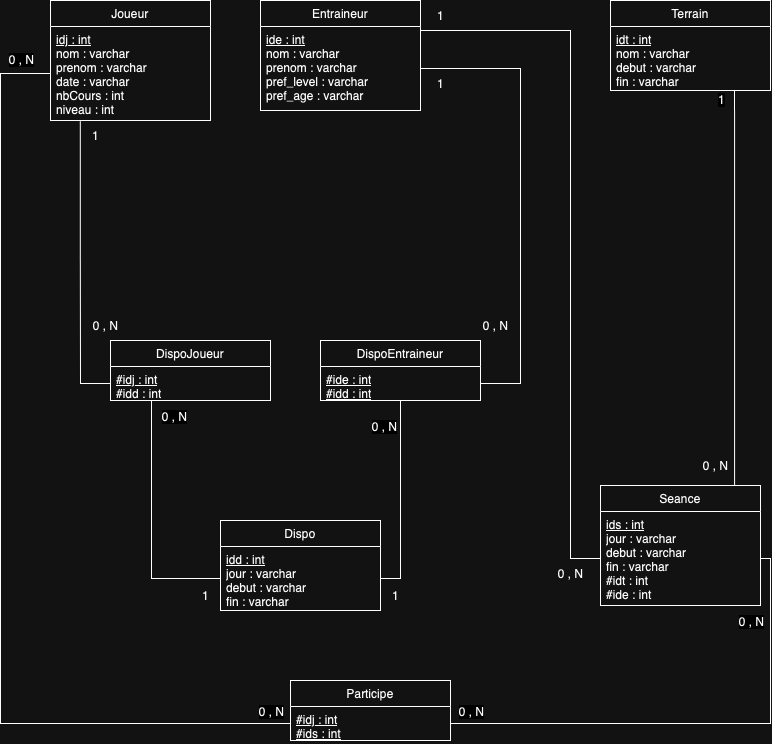

The diagram above was exported from draw.io. Its source (the exported page's mxGraphModel, read from the mxfile embedded in the PNG):
<mxGraphModel dx="954" dy="647" grid="1" gridSize="10" guides="1" tooltips="1" connect="1" arrows="1" fold="1" page="1" pageScale="1" pageWidth="827" pageHeight="1169" math="0" shadow="0">
  <root>
    <mxCell id="0" />
    <mxCell id="1" parent="0" />
    <mxCell id="_SrIFX00HWgyZuHOjmsw-1" value="Joueur" style="swimlane;fontStyle=0;childLayout=stackLayout;horizontal=1;startSize=26;fillColor=none;horizontalStack=0;resizeParent=1;resizeParentMax=0;resizeLast=0;collapsible=1;marginBottom=0;whiteSpace=wrap;html=1;" parent="1" vertex="1">
      <mxGeometry x="70" y="40" width="160" height="120" as="geometry" />
    </mxCell>
    <mxCell id="_SrIFX00HWgyZuHOjmsw-4" value="&lt;div&gt;&lt;u&gt;idj : int&lt;/u&gt;&lt;/div&gt;nom : varchar&lt;div&gt;prenom : varchar&lt;/div&gt;&lt;div&gt;date : varchar&lt;div&gt;nbCours : int&lt;/div&gt;&lt;/div&gt;&lt;div&gt;niveau : int&lt;/div&gt;" style="text;strokeColor=none;fillColor=none;align=left;verticalAlign=top;spacingLeft=4;spacingRight=4;overflow=hidden;rotatable=0;points=[[0,0.5],[1,0.5]];portConstraint=eastwest;whiteSpace=wrap;html=1;" parent="_SrIFX00HWgyZuHOjmsw-1" vertex="1">
      <mxGeometry y="26" width="160" height="94" as="geometry" />
    </mxCell>
    <mxCell id="_SrIFX00HWgyZuHOjmsw-6" value="Entraineur" style="swimlane;fontStyle=0;childLayout=stackLayout;horizontal=1;startSize=26;fillColor=none;horizontalStack=0;resizeParent=1;resizeParentMax=0;resizeLast=0;collapsible=1;marginBottom=0;whiteSpace=wrap;html=1;" parent="1" vertex="1">
      <mxGeometry x="280" y="40" width="160" height="110" as="geometry" />
    </mxCell>
    <mxCell id="_SrIFX00HWgyZuHOjmsw-7" value="&lt;div&gt;&lt;u&gt;ide : int&lt;/u&gt;&lt;/div&gt;nom : varchar&lt;div&gt;prenom : varchar&lt;/div&gt;&lt;div&gt;pref_level : varchar&lt;/div&gt;&lt;div&gt;pref_age : varchar&lt;/div&gt;" style="text;strokeColor=none;fillColor=none;align=left;verticalAlign=top;spacingLeft=4;spacingRight=4;overflow=hidden;rotatable=0;points=[[0,0.5],[1,0.5]];portConstraint=eastwest;whiteSpace=wrap;html=1;" parent="_SrIFX00HWgyZuHOjmsw-6" vertex="1">
      <mxGeometry y="26" width="160" height="84" as="geometry" />
    </mxCell>
    <mxCell id="_SrIFX00HWgyZuHOjmsw-8" value="Terrain" style="swimlane;fontStyle=0;childLayout=stackLayout;horizontal=1;startSize=26;fillColor=none;horizontalStack=0;resizeParent=1;resizeParentMax=0;resizeLast=0;collapsible=1;marginBottom=0;whiteSpace=wrap;html=1;" parent="1" vertex="1">
      <mxGeometry x="630" y="40" width="160" height="90" as="geometry" />
    </mxCell>
    <mxCell id="_SrIFX00HWgyZuHOjmsw-9" value="&lt;div&gt;&lt;u&gt;idt : int&lt;/u&gt;&lt;/div&gt;nom : varchar&lt;div&gt;debut : varchar&lt;/div&gt;&lt;div&gt;fin : varchar&lt;/div&gt;" style="text;strokeColor=none;fillColor=none;align=left;verticalAlign=top;spacingLeft=4;spacingRight=4;overflow=hidden;rotatable=0;points=[[0,0.5],[1,0.5]];portConstraint=eastwest;whiteSpace=wrap;html=1;" parent="_SrIFX00HWgyZuHOjmsw-8" vertex="1">
      <mxGeometry y="26" width="160" height="64" as="geometry" />
    </mxCell>
    <mxCell id="_SrIFX00HWgyZuHOjmsw-10" value="DispoJoueur" style="swimlane;fontStyle=0;childLayout=stackLayout;horizontal=1;startSize=26;fillColor=none;horizontalStack=0;resizeParent=1;resizeParentMax=0;resizeLast=0;collapsible=1;marginBottom=0;whiteSpace=wrap;html=1;" parent="1" vertex="1">
      <mxGeometry x="130" y="380" width="160" height="60" as="geometry" />
    </mxCell>
    <mxCell id="_SrIFX00HWgyZuHOjmsw-11" value="&lt;div&gt;&lt;u&gt;#idj : int&lt;/u&gt;&lt;/div&gt;#idd : int" style="text;strokeColor=none;fillColor=none;align=left;verticalAlign=top;spacingLeft=4;spacingRight=4;overflow=hidden;rotatable=0;points=[[0,0.5],[1,0.5]];portConstraint=eastwest;whiteSpace=wrap;html=1;" parent="_SrIFX00HWgyZuHOjmsw-10" vertex="1">
      <mxGeometry y="26" width="160" height="34" as="geometry" />
    </mxCell>
    <mxCell id="_SrIFX00HWgyZuHOjmsw-12" value="DispoEntraineur" style="swimlane;fontStyle=0;childLayout=stackLayout;horizontal=1;startSize=26;fillColor=none;horizontalStack=0;resizeParent=1;resizeParentMax=0;resizeLast=0;collapsible=1;marginBottom=0;whiteSpace=wrap;html=1;" parent="1" vertex="1">
      <mxGeometry x="340" y="380" width="160" height="60" as="geometry" />
    </mxCell>
    <mxCell id="_SrIFX00HWgyZuHOjmsw-13" value="&lt;div&gt;&lt;u&gt;#ide : int&lt;/u&gt;&lt;/div&gt;&lt;div&gt;&lt;u&gt;#idd : int&lt;/u&gt;&lt;/div&gt;" style="text;strokeColor=none;fillColor=none;align=left;verticalAlign=top;spacingLeft=4;spacingRight=4;overflow=hidden;rotatable=0;points=[[0,0.5],[1,0.5]];portConstraint=eastwest;whiteSpace=wrap;html=1;" parent="_SrIFX00HWgyZuHOjmsw-12" vertex="1">
      <mxGeometry y="26" width="160" height="34" as="geometry" />
    </mxCell>
    <mxCell id="_SrIFX00HWgyZuHOjmsw-14" value="Dispo" style="swimlane;fontStyle=0;childLayout=stackLayout;horizontal=1;startSize=26;fillColor=none;horizontalStack=0;resizeParent=1;resizeParentMax=0;resizeLast=0;collapsible=1;marginBottom=0;whiteSpace=wrap;html=1;" parent="1" vertex="1">
      <mxGeometry x="240" y="560" width="160" height="90" as="geometry" />
    </mxCell>
    <mxCell id="_SrIFX00HWgyZuHOjmsw-15" value="&lt;div&gt;&lt;u&gt;idd : int&lt;/u&gt;&lt;/div&gt;jour : varchar&lt;div&gt;debut : varchar&lt;/div&gt;&lt;div&gt;fin : varchar&lt;/div&gt;" style="text;strokeColor=none;fillColor=none;align=left;verticalAlign=top;spacingLeft=4;spacingRight=4;overflow=hidden;rotatable=0;points=[[0,0.5],[1,0.5]];portConstraint=eastwest;whiteSpace=wrap;html=1;" parent="_SrIFX00HWgyZuHOjmsw-14" vertex="1">
      <mxGeometry y="26" width="160" height="64" as="geometry" />
    </mxCell>
    <mxCell id="_SrIFX00HWgyZuHOjmsw-19" value="" style="endArrow=none;endFill=0;html=1;edgeStyle=orthogonalEdgeStyle;align=left;verticalAlign=top;rounded=0;exitX=0;exitY=0.5;exitDx=0;exitDy=0;entryX=0.256;entryY=1;entryDx=0;entryDy=0;entryPerimeter=0;" parent="1" source="_SrIFX00HWgyZuHOjmsw-15" target="_SrIFX00HWgyZuHOjmsw-11" edge="1">
      <mxGeometry x="-1" relative="1" as="geometry">
        <mxPoint x="110" y="520" as="sourcePoint" />
        <mxPoint x="270" y="520" as="targetPoint" />
        <mxPoint as="offset" />
      </mxGeometry>
    </mxCell>
    <mxCell id="_SrIFX00HWgyZuHOjmsw-21" value="" style="endArrow=none;endFill=0;html=1;edgeStyle=orthogonalEdgeStyle;align=left;verticalAlign=top;rounded=0;exitX=1;exitY=0.5;exitDx=0;exitDy=0;" parent="1" source="_SrIFX00HWgyZuHOjmsw-15" target="_SrIFX00HWgyZuHOjmsw-12" edge="1">
      <mxGeometry x="-1" relative="1" as="geometry">
        <mxPoint x="509" y="358" as="sourcePoint" />
        <mxPoint x="450" y="260" as="targetPoint" />
      </mxGeometry>
    </mxCell>
    <mxCell id="_SrIFX00HWgyZuHOjmsw-24" value="" style="endArrow=none;endFill=0;html=1;edgeStyle=orthogonalEdgeStyle;align=left;verticalAlign=top;rounded=0;entryX=0;entryY=0.5;entryDx=0;entryDy=0;exitX=0.186;exitY=1.007;exitDx=0;exitDy=0;exitPerimeter=0;" parent="1" source="_SrIFX00HWgyZuHOjmsw-4" target="_SrIFX00HWgyZuHOjmsw-11" edge="1">
      <mxGeometry x="-1" relative="1" as="geometry">
        <mxPoint x="70" y="190" as="sourcePoint" />
        <mxPoint x="50" y="240" as="targetPoint" />
        <mxPoint as="offset" />
        <Array as="points">
          <mxPoint x="100" y="300" />
          <mxPoint x="100" y="300" />
        </Array>
      </mxGeometry>
    </mxCell>
    <mxCell id="_SrIFX00HWgyZuHOjmsw-25" value="" style="endArrow=none;endFill=0;html=1;edgeStyle=orthogonalEdgeStyle;align=left;verticalAlign=top;rounded=0;exitX=1;exitY=0.5;exitDx=0;exitDy=0;entryX=1;entryY=0.5;entryDx=0;entryDy=0;" parent="1" source="_SrIFX00HWgyZuHOjmsw-7" target="_SrIFX00HWgyZuHOjmsw-13" edge="1">
      <mxGeometry x="-1" relative="1" as="geometry">
        <mxPoint x="530" y="190" as="sourcePoint" />
        <mxPoint x="610" y="320" as="targetPoint" />
        <mxPoint as="offset" />
        <Array as="points">
          <mxPoint x="540" y="108" />
          <mxPoint x="540" y="423" />
        </Array>
      </mxGeometry>
    </mxCell>
    <mxCell id="_SrIFX00HWgyZuHOjmsw-26" value="Seance" style="swimlane;fontStyle=0;childLayout=stackLayout;horizontal=1;startSize=26;fillColor=none;horizontalStack=0;resizeParent=1;resizeParentMax=0;resizeLast=0;collapsible=1;marginBottom=0;whiteSpace=wrap;html=1;" parent="1" vertex="1">
      <mxGeometry x="620" y="525" width="160" height="120" as="geometry" />
    </mxCell>
    <mxCell id="_SrIFX00HWgyZuHOjmsw-27" value="&lt;div&gt;&lt;u&gt;ids : int&lt;/u&gt;&lt;/div&gt;jour : varchar&lt;div&gt;debut : varchar&lt;/div&gt;&lt;div&gt;fin : varchar&lt;/div&gt;&lt;div&gt;#idt : int&lt;/div&gt;&lt;div&gt;#ide : int&lt;/div&gt;" style="text;strokeColor=none;fillColor=none;align=left;verticalAlign=top;spacingLeft=4;spacingRight=4;overflow=hidden;rotatable=0;points=[[0,0.5],[1,0.5]];portConstraint=eastwest;whiteSpace=wrap;html=1;" parent="_SrIFX00HWgyZuHOjmsw-26" vertex="1">
      <mxGeometry y="26" width="160" height="94" as="geometry" />
    </mxCell>
    <mxCell id="_SrIFX00HWgyZuHOjmsw-28" value="" style="endArrow=none;endFill=0;html=1;edgeStyle=orthogonalEdgeStyle;align=left;verticalAlign=top;rounded=0;exitX=1;exitY=0.5;exitDx=0;exitDy=0;entryX=0;entryY=0.5;entryDx=0;entryDy=0;" parent="1" source="_SrIFX00HWgyZuHOjmsw-7" target="_SrIFX00HWgyZuHOjmsw-27" edge="1">
      <mxGeometry x="-1" relative="1" as="geometry">
        <mxPoint x="520" y="190" as="sourcePoint" />
        <mxPoint x="560" y="325" as="targetPoint" />
        <mxPoint as="offset" />
        <Array as="points">
          <mxPoint x="440" y="70" />
          <mxPoint x="590" y="70" />
          <mxPoint x="590" y="598" />
        </Array>
      </mxGeometry>
    </mxCell>
    <mxCell id="_SrIFX00HWgyZuHOjmsw-29" value="" style="endArrow=none;endFill=0;html=1;edgeStyle=orthogonalEdgeStyle;align=left;verticalAlign=top;rounded=0;entryX=0.838;entryY=0.003;entryDx=0;entryDy=0;entryPerimeter=0;" parent="1" source="_SrIFX00HWgyZuHOjmsw-9" target="_SrIFX00HWgyZuHOjmsw-26" edge="1">
      <mxGeometry x="-1" relative="1" as="geometry">
        <mxPoint x="740" y="148.75" as="sourcePoint" />
        <mxPoint x="754" y="510" as="targetPoint" />
        <Array as="points">
          <mxPoint x="754" y="150" />
          <mxPoint x="754" y="150" />
        </Array>
      </mxGeometry>
    </mxCell>
    <mxCell id="vAYz3lgivuJEaJ8YEFzs-8" value="1" style="edgeLabel;html=1;align=center;verticalAlign=middle;resizable=0;points=[];fontSize=12;" parent="_SrIFX00HWgyZuHOjmsw-29" vertex="1" connectable="0">
      <mxGeometry x="-0.0718" y="-1" relative="1" as="geometry">
        <mxPoint x="-13" y="-175" as="offset" />
      </mxGeometry>
    </mxCell>
    <mxCell id="_SrIFX00HWgyZuHOjmsw-30" value="Participe" style="swimlane;fontStyle=0;childLayout=stackLayout;horizontal=1;startSize=26;fillColor=none;horizontalStack=0;resizeParent=1;resizeParentMax=0;resizeLast=0;collapsible=1;marginBottom=0;whiteSpace=wrap;html=1;" parent="1" vertex="1">
      <mxGeometry x="310" y="720" width="160" height="60" as="geometry" />
    </mxCell>
    <mxCell id="_SrIFX00HWgyZuHOjmsw-31" value="&lt;div&gt;&lt;u&gt;#idj : int&lt;/u&gt;&lt;/div&gt;&lt;div&gt;&lt;u&gt;#ids : int&lt;/u&gt;&lt;/div&gt;" style="text;strokeColor=none;fillColor=none;align=left;verticalAlign=top;spacingLeft=4;spacingRight=4;overflow=hidden;rotatable=0;points=[[0,0.5],[1,0.5]];portConstraint=eastwest;whiteSpace=wrap;html=1;" parent="_SrIFX00HWgyZuHOjmsw-30" vertex="1">
      <mxGeometry y="26" width="160" height="34" as="geometry" />
    </mxCell>
    <mxCell id="_SrIFX00HWgyZuHOjmsw-32" value="" style="endArrow=none;endFill=0;html=1;edgeStyle=orthogonalEdgeStyle;align=left;verticalAlign=top;rounded=0;exitX=0;exitY=0.5;exitDx=0;exitDy=0;entryX=0;entryY=0.5;entryDx=0;entryDy=0;" parent="1" source="_SrIFX00HWgyZuHOjmsw-4" target="_SrIFX00HWgyZuHOjmsw-31" edge="1">
      <mxGeometry x="-1" relative="1" as="geometry">
        <mxPoint x="60" y="400" as="sourcePoint" />
        <mxPoint x="140" y="530" as="targetPoint" />
        <mxPoint as="offset" />
        <Array as="points">
          <mxPoint x="20" y="113" />
          <mxPoint x="20" y="763" />
        </Array>
      </mxGeometry>
    </mxCell>
    <mxCell id="vAYz3lgivuJEaJ8YEFzs-3" value="0 , N" style="edgeLabel;html=1;align=center;verticalAlign=middle;resizable=0;points=[];fontSize=12;" parent="_SrIFX00HWgyZuHOjmsw-32" vertex="1" connectable="0">
      <mxGeometry x="0.5363" y="2" relative="1" as="geometry">
        <mxPoint x="-40" y="-663" as="offset" />
      </mxGeometry>
    </mxCell>
    <mxCell id="_SrIFX00HWgyZuHOjmsw-33" value="" style="endArrow=none;endFill=0;html=1;edgeStyle=orthogonalEdgeStyle;align=left;verticalAlign=top;rounded=0;exitX=1;exitY=0.5;exitDx=0;exitDy=0;entryX=1;entryY=0.5;entryDx=0;entryDy=0;" parent="1" source="_SrIFX00HWgyZuHOjmsw-27" target="_SrIFX00HWgyZuHOjmsw-31" edge="1">
      <mxGeometry x="-1" relative="1" as="geometry">
        <mxPoint x="660" y="410" as="sourcePoint" />
        <mxPoint x="700" y="545" as="targetPoint" />
        <mxPoint as="offset" />
      </mxGeometry>
    </mxCell>
    <mxCell id="vAYz3lgivuJEaJ8YEFzs-4" value="0 , N" style="edgeLabel;html=1;align=center;verticalAlign=middle;resizable=0;points=[];fontSize=12;" parent="_SrIFX00HWgyZuHOjmsw-33" vertex="1" connectable="0">
      <mxGeometry x="-0.1968" y="-1" relative="1" as="geometry">
        <mxPoint x="-276" y="-12" as="offset" />
      </mxGeometry>
    </mxCell>
    <mxCell id="vAYz3lgivuJEaJ8YEFzs-9" value="0 , N" style="text;html=1;align=center;verticalAlign=middle;resizable=0;points=[];autosize=1;strokeColor=none;fillColor=none;" parent="1" vertex="1">
      <mxGeometry x="490" y="350" width="50" height="30" as="geometry" />
    </mxCell>
    <mxCell id="vAYz3lgivuJEaJ8YEFzs-10" value="0 , N" style="text;html=1;align=center;verticalAlign=middle;resizable=0;points=[];autosize=1;strokeColor=none;fillColor=none;" parent="1" vertex="1">
      <mxGeometry x="100" y="350" width="50" height="30" as="geometry" />
    </mxCell>
    <mxCell id="vAYz3lgivuJEaJ8YEFzs-11" value="1" style="text;html=1;align=center;verticalAlign=middle;resizable=0;points=[];autosize=1;strokeColor=none;fillColor=none;" parent="1" vertex="1">
      <mxGeometry x="210" y="620" width="30" height="30" as="geometry" />
    </mxCell>
    <mxCell id="O5RLOibyMOnGjQBUqQ0L-1" value="0 , N" style="edgeLabel;html=1;align=center;verticalAlign=middle;resizable=0;points=[];fontSize=12;" vertex="1" connectable="0" parent="1">
      <mxGeometry x="290" y="750" as="geometry" />
    </mxCell>
    <mxCell id="O5RLOibyMOnGjQBUqQ0L-2" value="0 , N" style="edgeLabel;html=1;align=center;verticalAlign=middle;resizable=0;points=[];fontSize=12;" vertex="1" connectable="0" parent="1">
      <mxGeometry x="770" y="660" as="geometry" />
    </mxCell>
    <mxCell id="O5RLOibyMOnGjQBUqQ0L-3" value="0 , N" style="edgeLabel;html=1;align=center;verticalAlign=middle;resizable=0;points=[];fontSize=12;" vertex="1" connectable="0" parent="1">
      <mxGeometry x="190" y="430" as="geometry">
        <mxPoint x="3" y="25" as="offset" />
      </mxGeometry>
    </mxCell>
    <mxCell id="O5RLOibyMOnGjQBUqQ0L-4" value="1" style="text;html=1;align=center;verticalAlign=middle;resizable=0;points=[];autosize=1;strokeColor=none;fillColor=none;" vertex="1" parent="1">
      <mxGeometry x="400" y="620" width="30" height="30" as="geometry" />
    </mxCell>
    <mxCell id="O5RLOibyMOnGjQBUqQ0L-5" value="0 , N" style="edgeLabel;html=1;align=center;verticalAlign=middle;resizable=0;points=[];fontSize=12;" vertex="1" connectable="0" parent="1">
      <mxGeometry x="400" y="440" as="geometry">
        <mxPoint x="3" y="25" as="offset" />
      </mxGeometry>
    </mxCell>
    <mxCell id="O5RLOibyMOnGjQBUqQ0L-6" value="1" style="text;html=1;align=center;verticalAlign=middle;resizable=0;points=[];autosize=1;strokeColor=none;fillColor=none;" vertex="1" parent="1">
      <mxGeometry x="100" y="160" width="30" height="30" as="geometry" />
    </mxCell>
    <mxCell id="O5RLOibyMOnGjQBUqQ0L-7" value="1" style="text;html=1;align=center;verticalAlign=middle;resizable=0;points=[];autosize=1;strokeColor=none;fillColor=none;" vertex="1" parent="1">
      <mxGeometry x="445" y="108" width="30" height="30" as="geometry" />
    </mxCell>
    <mxCell id="O5RLOibyMOnGjQBUqQ0L-8" value="0 , N" style="text;html=1;align=center;verticalAlign=middle;resizable=0;points=[];autosize=1;strokeColor=none;fillColor=none;" vertex="1" parent="1">
      <mxGeometry x="710" y="490" width="50" height="30" as="geometry" />
    </mxCell>
    <mxCell id="O5RLOibyMOnGjQBUqQ0L-9" value="1" style="text;html=1;align=center;verticalAlign=middle;resizable=0;points=[];autosize=1;strokeColor=none;fillColor=none;" vertex="1" parent="1">
      <mxGeometry x="445" y="40" width="30" height="30" as="geometry" />
    </mxCell>
    <mxCell id="O5RLOibyMOnGjQBUqQ0L-10" value="0 , N" style="text;html=1;align=center;verticalAlign=middle;resizable=0;points=[];autosize=1;strokeColor=none;fillColor=none;" vertex="1" parent="1">
      <mxGeometry x="565" y="598" width="50" height="30" as="geometry" />
    </mxCell>
  </root>
</mxGraphModel>